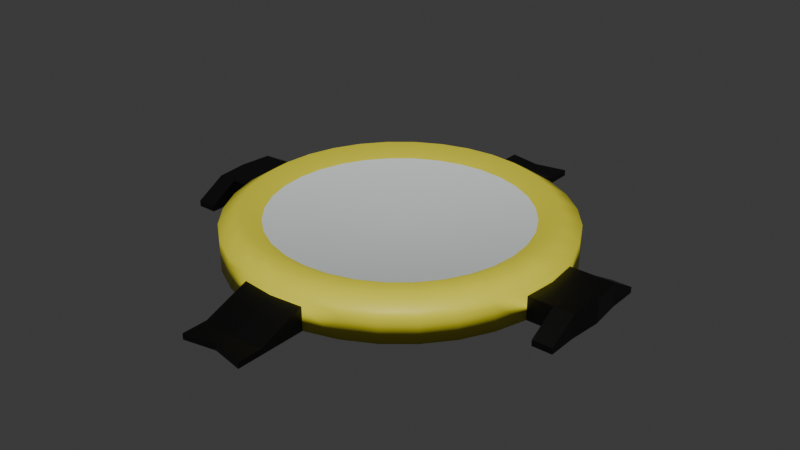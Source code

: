 # Source: LaserEmitter.blend  (saved by Blender 4.0.36; exported with 4.5.12 LTS)
import bpy
from mathutils import Matrix  # noqa: F401  (used for matrix-valued properties, if any)

bpy.ops.wm.read_factory_settings(use_empty=True)
scene = bpy.context.scene
scene.name = 'Scene'

# ---- collections
col_collection = bpy.data.collections.new('Collection'); scene.collection.children.link(col_collection)

# ---- materials (node trees are filled in below, after node groups)
mat_laseremitter_holding = bpy.data.materials.new('LaserEmitter_Holding')
mat_laseremitter_holding.use_transparent_shadow = False
mat_laseremitter_base = bpy.data.materials.new('LaserEmitter_Base')
mat_laseremitter_base.use_transparent_shadow = False
mat_laseremitter_highlight = bpy.data.materials.new('LaserEmitter_Highlight')
mat_laseremitter_highlight.use_transparent_shadow = False

# ---- material node trees
mat_laseremitter_holding.use_nodes = True; mat_laseremitter_holding.node_tree.nodes.clear()
_N = mat_laseremitter_holding.node_tree.nodes; _L = mat_laseremitter_holding.node_tree.links
n0 = _N.new('ShaderNodeBsdfPrincipled'); n0.name = 'Principled BSDF'; n0.location = (10, 300)
n0.inputs[0].default_value = (0.0, 0.0, 0.0, 1.0)
n0.inputs[3].default_value = 1.45
n1 = _N.new('ShaderNodeOutputMaterial'); n1.name = 'Material Output'; n1.location = (300, 300)
_L.new(n0.outputs[0], n1.inputs[0])
n1.is_active_output = True
mat_laseremitter_base.use_nodes = True; mat_laseremitter_base.node_tree.nodes.clear()
_N = mat_laseremitter_base.node_tree.nodes; _L = mat_laseremitter_base.node_tree.links
n0 = _N.new('ShaderNodeBsdfPrincipled'); n0.name = 'Principled BSDF'; n0.location = (10, 300)
n0.inputs[0].default_value = (0.8003, 0.7294, 0.04145, 1.0)
n0.inputs[3].default_value = 1.45
n1 = _N.new('ShaderNodeOutputMaterial'); n1.name = 'Material Output'; n1.location = (300, 300)
_L.new(n0.outputs[0], n1.inputs[0])
n1.is_active_output = True
mat_laseremitter_highlight.use_nodes = True; mat_laseremitter_highlight.node_tree.nodes.clear()
_N = mat_laseremitter_highlight.node_tree.nodes; _L = mat_laseremitter_highlight.node_tree.links
n0 = _N.new('ShaderNodeBsdfPrincipled'); n0.name = 'Principled BSDF'; n0.location = (10, 300)
n0.inputs[0].default_value = (0.7391, 0.8, 0.7761, 1.0)
n0.inputs[3].default_value = 1.45
n1 = _N.new('ShaderNodeOutputMaterial'); n1.name = 'Material Output'; n1.location = (300, 300)
_L.new(n0.outputs[0], n1.inputs[0])
n1.is_active_output = True

# ---- world
world_world = bpy.data.worlds.new('World'); scene.world = world_world
world_world.use_nodes = True; world_world.node_tree.nodes.clear()
_N = world_world.node_tree.nodes; _L = world_world.node_tree.links
n0 = _N.new('ShaderNodeOutputWorld'); n0.name = 'World Output'; n0.location = (300, 300)
n1 = _N.new('ShaderNodeBackground'); n1.name = 'Background'; n1.location = (10, 300)
n1.inputs[0].default_value = (0.05088, 0.05088, 0.05088, 1.0)
_L.new(n1.outputs[0], n0.inputs[0])
n0.is_active_output = True
world_world.color = (0.05088, 0.05088, 0.05088)
world_world.use_sun_shadow = False
world_world.sun_shadow_jitter_overblur = 0.0

# ---- meshes
me_cylinder_002 = bpy.data.meshes.new('Cylinder.002')
me_cylinder_002.from_pydata([(0.0, 0.0, 0.08888), (0.0, 0.0, 1.425), (0.0, 1.0, 0.08888), (-1.25, 0.3742, 0.4469), (-1.25, 0.3742, 0.09372), (-1.132, 0.3742, 0.4469), (-1.132, 0.3742, 0.09372), (-1.152, 0.0, 0.08888), (-1.132, 0.1951, 0.08888), (-1.152, 0.0, 1.473), (-1.132, 0.1951, 1.473), (-1.25, 0.1951, 0.08888), (-1.269, 0.0, 0.08888), (-1.25, 0.1951, 1.473), (-1.269, 0.0, 1.473), (5.894e-05, 1.369, 0.4511), (5.894e-05, 1.369, 0.0896), (-0.195, 1.407, 0.0896), (-0.195, 1.407, 0.4511), (-0.1951, 1.253, 0.0896), (0.0, 1.273, 0.0896), (0.0, 1.273, 0.4511), (-0.1951, 1.253, 0.4511), (-0.1951, 0.9808, 1.473), (-0.3827, 0.9239, 1.473), (-0.5556, 0.8315, 1.473), (-0.7071, 0.7071, 1.473), (-0.8315, 0.5556, 1.473), (-0.9239, 0.3827, 1.473), (-0.9808, 0.1951, 1.473), (-1.0, 0.0, 1.473), (0.0, 1.0, 1.473), (-1.0, 0.0, 0.08888), (-0.9808, 0.1951, 0.08888), (-0.9239, 0.3827, 0.08888), (-0.8315, 0.5556, 0.08888), (-0.7071, 0.7071, 0.08888), (-0.5556, 0.8315, 0.08888), (-0.3827, 0.9239, 0.08888), (-0.1951, 0.9808, 0.08888), (0.0, 1.0, 1.942), (-1.0, 0.0, 1.942), (-0.9808, 0.1951, 1.942), (-0.9239, 0.3827, 1.942), (-0.8315, 0.5556, 1.942), (-0.7071, 0.7071, 1.942), (-0.5556, 0.8315, 1.942), (-0.3827, 0.9239, 1.942), (-0.1951, 0.9808, 1.942), (-8.092e-10, 0.8714, 2.756), (-2.794e-09, 0.7604, 2.131), (-0.7604, 0.0, 2.131), (-0.8714, 2.794e-09, 2.756), (-0.7458, 0.1484, 2.131), (-0.8546, 0.17, 2.756), (-0.7026, 0.291, 2.131), (-0.805, 0.3335, 2.756), (-0.6323, 0.4225, 2.131), (-0.7245, 0.4841, 2.756), (-0.5377, 0.5377, 2.131), (-0.6162, 0.6162, 2.756), (-0.4225, 0.6323, 2.131), (-0.4841, 0.7245, 2.756), (-0.291, 0.7026, 2.131), (-0.3335, 0.805, 2.756), (-0.1484, 0.7458, 2.131), (-0.17, 0.8546, 2.756)], [], [(10, 8, 6, 5), (13, 10, 5, 3), (5, 6, 4, 3), (11, 13, 3, 4), (32, 30, 9, 7), (30, 29, 10, 9), (29, 33, 8, 10), (33, 32, 7, 8), (7, 9, 14, 12), (8, 11, 4, 6), (9, 10, 13, 14), (19, 22, 18, 17), (12, 14, 13, 11), (21, 20, 16, 15), (17, 18, 15, 16), (22, 21, 15, 18), (39, 23, 22, 19), (31, 2, 20, 21), (23, 31, 21, 22), (20, 19, 17, 16), (33, 29, 28, 34), (8, 7, 12, 11), (34, 28, 27, 35), (36, 26, 25, 37), (35, 27, 26, 36), (37, 25, 24, 38), (2, 39, 19, 20), (38, 24, 23, 39), (0, 32, 33), (29, 42, 43, 28), (43, 42, 54, 56), (0, 33, 34), (28, 43, 44, 27), (44, 43, 56, 58), (0, 34, 35), (27, 44, 45, 26), (45, 44, 58, 60), (0, 35, 36), (26, 45, 46, 25), (46, 45, 60, 62), (0, 36, 37), (25, 46, 47, 24), (47, 46, 62, 64), (0, 37, 38), (24, 47, 48, 23), (48, 47, 64, 66), (0, 38, 39), (0, 39, 2), (23, 48, 40, 31), (30, 41, 42, 29), (1, 53, 51), (1, 55, 53), (1, 57, 55), (1, 59, 57), (1, 61, 59), (1, 63, 61), (1, 65, 63), (1, 50, 65), (42, 41, 52, 54), (51, 53, 54, 52), (53, 55, 56, 54), (55, 57, 58, 56), (57, 59, 60, 58), (59, 61, 62, 60), (61, 63, 64, 62), (63, 65, 66, 64), (65, 50, 49, 66), (40, 48, 66, 49)])
me_cylinder_002.polygons.foreach_set('use_smooth', [0, 0, 0, 0, 0, 0, 0, 0, 0, 0, 0, 0, 0, 0, 0, 0, 0, 0, 0, 0, 1, 0, 1, 1, 1, 1, 0, 1, 1, 1, 1, 1, 1, 1, 1, 1, 1, 1, 1, 1, 1, 1, 1, 1, 1, 1, 1, 1, 1, 1, 1, 1, 1, 1, 1, 1, 1, 1, 1, 1, 1, 1, 1, 1, 1, 1, 1, 1])
me_cylinder_002.polygons.foreach_set('material_index', [0, 0, 0, 0, 0, 0, 0, 0, 0, 0, 0, 0, 0, 0, 0, 0, 0, 0, 0, 0, 1, 0, 1, 1, 1, 1, 0, 1, 1, 1, 1, 1, 1, 1, 1, 1, 1, 1, 1, 1, 1, 1, 1, 1, 1, 1, 1, 1, 1, 1, 2, 2, 2, 2, 2, 2, 2, 2, 1, 1, 1, 1, 1, 1, 1, 1, 1, 1])
_uv = me_cylinder_002.uv_layers.new(name='UVMap')
_uv.uv.foreach_set('vector', [0.2187, 0.8461, 0.2188, 0.5, 0.2188, 0.5, 0.2187, 0.8461, 0.2188, 0.8461, 0.2187, 0.8461, 0.2187, 0.8461, 0.2188, 0.8461, 0.2187, 0.8461, 0.2188, 0.5, 0.2188, 0.5, 0.2188, 0.8461, 0.2188, 0.5, 0.2188, 0.8461, 0.2188, 0.8461, 0.2188, 0.5, 0.0, 0.0, 0.0, 0.0, 0.0, 0.0, 0.0, 0.0, 0.25, 0.8461, 0.2188, 0.8461, 0.2187, 0.8461, 0.25, 0.8461, 0.2188, 0.8461, 0.2188, 0.5, 0.2188, 0.5, 0.2187, 0.8461, 0.5146, 0.2968, 0.51, 0.25, 0.51, 0.25, 0.5146, 0.2968, 0.0, 0.0, 0.0, 0.0, 0.0, 0.0, 0.0, 0.0, 0.5146, 0.2968, 0.5146, 0.2968, 0.5146, 0.2968, 0.5146, 0.2968, 0.25, 0.8461, 0.2187, 0.8461, 0.2188, 0.8461, 0.25, 0.8461, 0.03125, 0.5, 0.03125, 0.8461, 0.03125, 0.8461, 0.03125, 0.5, 0.25, 0.5, 0.25, 0.8461, 0.2188, 0.8461, 0.2188, 0.5, 0.0, 0.0, 0.0, 0.0, 0.0, 0.0, 0.0, 0.0, 0.03125, 0.5, 0.03125, 0.8461, 0.0, 0.8461, 0.0, 0.5, 0.03125, 0.8461, 0.0, 0.8461, 0.0, 0.8461, 0.03125, 0.8461, 0.03125, 0.5, 0.03125, 0.8461, 0.03125, 0.8461, 0.03125, 0.5, 0.0, 0.0, 0.0, 0.0, 0.0, 0.0, 0.0, 0.0, 0.03125, 0.8461, 0.0, 0.8461, 0.0, 0.8461, 0.03125, 0.8461, 0.75, 0.49, 0.7032, 0.4854, 0.7032, 0.4854, 0.75, 0.49, 0.2188, 0.5, 0.2188, 0.8461, 0.1875, 0.8461, 0.1875, 0.5, 0.5146, 0.2968, 0.51, 0.25, 0.51, 0.25, 0.5146, 0.2968, 0.1875, 0.5, 0.1875, 0.8461, 0.1562, 0.8461, 0.1562, 0.5, 0.125, 0.5, 0.125, 0.8461, 0.09375, 0.8461, 0.09375, 0.5, 0.1562, 0.5, 0.1562, 0.8461, 0.125, 0.8461, 0.125, 0.5, 0.09375, 0.5, 0.09375, 0.8461, 0.0625, 0.8461, 0.0625, 0.5, 0.75, 0.49, 0.7032, 0.4854, 0.7032, 0.4854, 0.75, 0.49, 0.0625, 0.5, 0.0625, 0.8461, 0.03125, 0.8461, 0.03125, 0.5, 0.75, 0.25, 0.51, 0.25, 0.5146, 0.2968, 0.2188, 0.8461, 0.2188, 0.9632, 0.1875, 0.9632, 0.1875, 0.8461, 0.02827, 0.3418, 0.01461, 0.2968, 0.04489, 0.2908, 0.05679, 0.33, 0.75, 0.25, 0.5146, 0.2968, 0.5283, 0.3418, 0.1875, 0.8461, 0.1875, 0.9632, 0.1562, 0.9632, 0.1562, 0.8461, 0.05045, 0.3833, 0.02827, 0.3418, 0.05679, 0.33, 0.07612, 0.3662, 0.75, 0.25, 0.5283, 0.3418, 0.5504, 0.3833, 0.1562, 0.8461, 0.1562, 0.9632, 0.125, 0.9632, 0.125, 0.8461, 0.08029, 0.4197, 0.05045, 0.3833, 0.07612, 0.3662, 0.1021, 0.3979, 0.75, 0.25, 0.5504, 0.3833, 0.5803, 0.4197, 0.125, 0.8461, 0.125, 0.9632, 0.09375, 0.9632, 0.09375, 0.8461, 0.1167, 0.4496, 0.08029, 0.4197, 0.1021, 0.3979, 0.1338, 0.4239, 0.75, 0.25, 0.5803, 0.4197, 0.6167, 0.4496, 0.09375, 0.8461, 0.09375, 0.9632, 0.0625, 0.9632, 0.0625, 0.8461, 0.1582, 0.4717, 0.1167, 0.4496, 0.1338, 0.4239, 0.17, 0.4432, 0.75, 0.25, 0.6167, 0.4496, 0.6582, 0.4717, 0.0625, 0.8461, 0.0625, 0.9632, 0.03125, 0.9632, 0.03125, 0.8461, 0.2032, 0.4854, 0.1582, 0.4717, 0.17, 0.4432, 0.2092, 0.4551, 0.75, 0.25, 0.6582, 0.4717, 0.7032, 0.4854, 0.75, 0.25, 0.7032, 0.4854, 0.75, 0.49, 0.03125, 0.8461, 0.03125, 0.9632, 0.0, 0.9632, 0.0, 0.8461, 0.25, 0.8461, 0.25, 0.9632, 0.2188, 0.9632, 0.2188, 0.8461, 0.25, 0.25, 0.071, 0.2856, 0.06749, 0.25, 0.25, 0.25, 0.08139, 0.3198, 0.071, 0.2856, 0.25, 0.25, 0.09825, 0.3514, 0.08139, 0.3198, 0.25, 0.25, 0.1209, 0.3791, 0.09825, 0.3514, 0.25, 0.25, 0.1486, 0.4017, 0.1209, 0.3791, 0.25, 0.25, 0.1802, 0.4186, 0.1486, 0.4017, 0.25, 0.25, 0.2144, 0.429, 0.1802, 0.4186, 0.25, 0.25, 0.25, 0.4325, 0.2144, 0.429, 0.01461, 0.2968, 0.01, 0.25, 0.04087, 0.25, 0.04489, 0.2908, 0.06749, 0.25, 0.071, 0.2856, 0.04489, 0.2908, 0.04087, 0.25, 0.071, 0.2856, 0.08139, 0.3198, 0.05679, 0.33, 0.04489, 0.2908, 0.08139, 0.3198, 0.09825, 0.3514, 0.07612, 0.3662, 0.05679, 0.33, 0.09825, 0.3514, 0.1209, 0.3791, 0.1021, 0.3979, 0.07612, 0.3662, 0.1209, 0.3791, 0.1486, 0.4017, 0.1338, 0.4239, 0.1021, 0.3979, 0.1486, 0.4017, 0.1802, 0.4186, 0.17, 0.4432, 0.1338, 0.4239, 0.1802, 0.4186, 0.2144, 0.429, 0.2092, 0.4551, 0.17, 0.4432, 0.2144, 0.429, 0.25, 0.4325, 0.25, 0.4591, 0.2092, 0.4551, 0.25, 0.49, 0.2032, 0.4854, 0.2092, 0.4551, 0.25, 0.4591])
me_cylinder_002.materials.append(mat_laseremitter_holding)
me_cylinder_002.materials.append(mat_laseremitter_base)
me_cylinder_002.materials.append(mat_laseremitter_highlight)
me_cylinder_002.update()

# ---- objects
ob_laseremitter = bpy.data.objects.new('LaserEmitter', me_cylinder_002)

# ---- transforms, parenting, visibility, modifiers, constraints
ob_laseremitter.location = (0.0, 0.0, 0.0)
ob_laseremitter.scale = (0.3897, 0.3897, 0.03916)
_m = ob_laseremitter.modifiers.new('Mirror', 'MIRROR')
_m.use_axis = (True, True, False)
_m.merge_threshold = 0.006

# ---- collection membership
col_collection.objects.link(ob_laseremitter)

# ---- scene / render settings (as saved in the file)
scene.frame_start = 1; scene.frame_end = 250; scene.frame_set(1)
scene.render.engine = 'BLENDER_EEVEE_NEXT'
scene.cycles.sampling_pattern = 'TABULATED_SOBOL'
bpy.context.view_layer.update()

# ---- added for rendering (the .blend has no active camera and no usable light): camera, sun
cam_auto = bpy.data.cameras.new('AutoCamera')
cam_auto.lens = 50.0
cam_auto.sensor_width = 36.0
cam_auto.clip_end = 1000.0
ob_auto_camera = bpy.data.objects.new('AutoCamera', cam_auto)
scene.collection.objects.link(ob_auto_camera)
ob_auto_camera.location = (1.3702, -1.64424, 1.15187)
ob_auto_camera.rotation_euler = (1.09748, -7.21219e-08, 0.694738)
scene.camera = ob_auto_camera
light_auto_sun = bpy.data.lights.new('AutoSun', 'SUN')
light_auto_sun.energy = 3.0
light_auto_sun.angle = 0.0523599
ob_auto_sun = bpy.data.objects.new('AutoSun', light_auto_sun)
scene.collection.objects.link(ob_auto_sun)
ob_auto_sun.rotation_euler = (0.872665, 0.174533, 0.523599)
bpy.context.view_layer.update()
